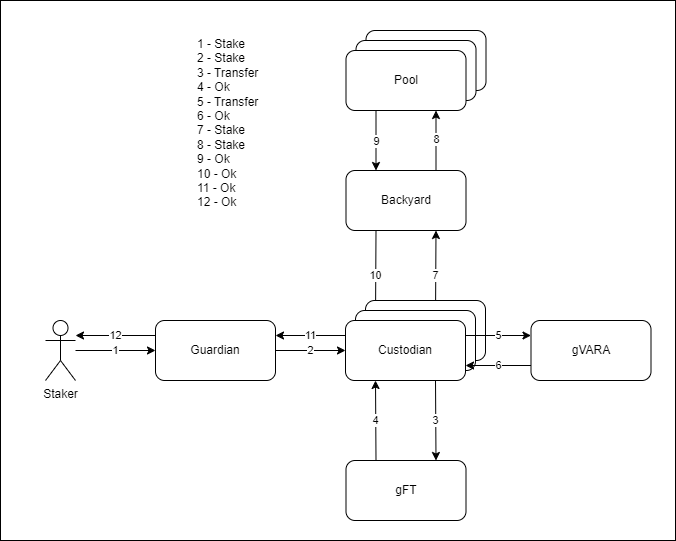

The diagram above was exported from draw.io. Its source (the exported page's mxGraphModel, read from the mxfile embedded in the PNG):
<mxGraphModel dx="1668" dy="1013" grid="1" gridSize="10" guides="1" tooltips="1" connect="1" arrows="1" fold="1" page="1" pageScale="1" pageWidth="1169" pageHeight="827" math="0" shadow="0">
  <root>
    <mxCell id="0" />
    <mxCell id="1" parent="0" />
    <mxCell id="JDPiFR0kurrrCWkNadrz-36" value="" style="rounded=0;whiteSpace=wrap;html=1;" parent="1" vertex="1">
      <mxGeometry x="5" y="10" width="675" height="540" as="geometry" />
    </mxCell>
    <mxCell id="JDPiFR0kurrrCWkNadrz-2" value="Staker" style="shape=umlActor;verticalLabelPosition=bottom;verticalAlign=top;html=1;outlineConnect=0;" parent="1" vertex="1">
      <mxGeometry x="50" y="330" width="30" height="60" as="geometry" />
    </mxCell>
    <mxCell id="JDPiFR0kurrrCWkNadrz-8" value="2" style="edgeStyle=orthogonalEdgeStyle;rounded=0;orthogonalLoop=1;jettySize=auto;html=1;entryX=0;entryY=0.5;entryDx=0;entryDy=0;" parent="1" source="JDPiFR0kurrrCWkNadrz-3" target="JY8AeCQQ--461yENbsBA-5" edge="1">
      <mxGeometry relative="1" as="geometry">
        <mxPoint x="350" y="360" as="targetPoint" />
      </mxGeometry>
    </mxCell>
    <mxCell id="JDPiFR0kurrrCWkNadrz-22" value="12" style="rounded=0;orthogonalLoop=1;jettySize=auto;html=1;exitX=0;exitY=0.25;exitDx=0;exitDy=0;" parent="1" source="JDPiFR0kurrrCWkNadrz-3" edge="1">
      <mxGeometry relative="1" as="geometry">
        <mxPoint x="80" y="345" as="targetPoint" />
      </mxGeometry>
    </mxCell>
    <mxCell id="JDPiFR0kurrrCWkNadrz-3" value="Guardian" style="rounded=1;whiteSpace=wrap;html=1;" parent="1" vertex="1">
      <mxGeometry x="160" y="330" width="120" height="60" as="geometry" />
    </mxCell>
    <mxCell id="JDPiFR0kurrrCWkNadrz-15" value="7" style="edgeStyle=orthogonalEdgeStyle;rounded=0;orthogonalLoop=1;jettySize=auto;html=1;exitX=0.75;exitY=0;exitDx=0;exitDy=0;entryX=0.75;entryY=1;entryDx=0;entryDy=0;" parent="1" target="JDPiFR0kurrrCWkNadrz-14" edge="1">
      <mxGeometry relative="1" as="geometry">
        <mxPoint x="440" y="330" as="sourcePoint" />
      </mxGeometry>
    </mxCell>
    <mxCell id="JDPiFR0kurrrCWkNadrz-21" value="11" style="edgeStyle=orthogonalEdgeStyle;rounded=0;orthogonalLoop=1;jettySize=auto;html=1;exitX=0;exitY=0.25;exitDx=0;exitDy=0;entryX=1;entryY=0.25;entryDx=0;entryDy=0;" parent="1" source="JY8AeCQQ--461yENbsBA-5" target="JDPiFR0kurrrCWkNadrz-3" edge="1">
      <mxGeometry relative="1" as="geometry">
        <mxPoint x="350" y="345" as="sourcePoint" />
      </mxGeometry>
    </mxCell>
    <mxCell id="JDPiFR0kurrrCWkNadrz-32" value="3" style="edgeStyle=orthogonalEdgeStyle;rounded=0;orthogonalLoop=1;jettySize=auto;html=1;exitX=0.75;exitY=1;exitDx=0;exitDy=0;entryX=0.75;entryY=0;entryDx=0;entryDy=0;" parent="1" target="JDPiFR0kurrrCWkNadrz-33" edge="1">
      <mxGeometry relative="1" as="geometry">
        <mxPoint x="436.625" y="390" as="targetPoint" />
        <mxPoint x="440" y="390" as="sourcePoint" />
      </mxGeometry>
    </mxCell>
    <mxCell id="JDPiFR0kurrrCWkNadrz-5" value="gVARA" style="rounded=1;whiteSpace=wrap;html=1;" parent="1" vertex="1">
      <mxGeometry x="535.5" y="330" width="120" height="60" as="geometry" />
    </mxCell>
    <mxCell id="JDPiFR0kurrrCWkNadrz-7" value="1" style="endArrow=classic;html=1;rounded=0;" parent="1" source="JDPiFR0kurrrCWkNadrz-2" target="JDPiFR0kurrrCWkNadrz-3" edge="1">
      <mxGeometry width="50" height="50" relative="1" as="geometry">
        <mxPoint x="120" y="440" as="sourcePoint" />
        <mxPoint x="170" y="390" as="targetPoint" />
      </mxGeometry>
    </mxCell>
    <mxCell id="JDPiFR0kurrrCWkNadrz-20" value="10" style="edgeStyle=orthogonalEdgeStyle;rounded=0;orthogonalLoop=1;jettySize=auto;html=1;exitX=0.25;exitY=1;exitDx=0;exitDy=0;entryX=0.25;entryY=0;entryDx=0;entryDy=0;" parent="1" source="JDPiFR0kurrrCWkNadrz-14" edge="1">
      <mxGeometry relative="1" as="geometry">
        <mxPoint x="380" y="330" as="targetPoint" />
      </mxGeometry>
    </mxCell>
    <mxCell id="JDPiFR0kurrrCWkNadrz-26" value="8" style="edgeStyle=orthogonalEdgeStyle;rounded=0;orthogonalLoop=1;jettySize=auto;html=1;exitX=0.75;exitY=0;exitDx=0;exitDy=0;entryX=0.75;entryY=1;entryDx=0;entryDy=0;" parent="1" source="JDPiFR0kurrrCWkNadrz-14" target="JDPiFR0kurrrCWkNadrz-16" edge="1">
      <mxGeometry relative="1" as="geometry" />
    </mxCell>
    <mxCell id="JDPiFR0kurrrCWkNadrz-14" value="Backyard" style="rounded=1;whiteSpace=wrap;html=1;" parent="1" vertex="1">
      <mxGeometry x="350.5" y="180" width="120" height="60" as="geometry" />
    </mxCell>
    <mxCell id="JDPiFR0kurrrCWkNadrz-25" value="" style="group" parent="1" vertex="1" connectable="0">
      <mxGeometry x="350.5" y="40" width="140" height="80" as="geometry" />
    </mxCell>
    <mxCell id="JDPiFR0kurrrCWkNadrz-18" value="" style="rounded=1;whiteSpace=wrap;html=1;" parent="JDPiFR0kurrrCWkNadrz-25" vertex="1">
      <mxGeometry x="20" width="120" height="60" as="geometry" />
    </mxCell>
    <mxCell id="JDPiFR0kurrrCWkNadrz-17" value="" style="rounded=1;whiteSpace=wrap;html=1;" parent="JDPiFR0kurrrCWkNadrz-25" vertex="1">
      <mxGeometry x="10" y="10" width="120" height="60" as="geometry" />
    </mxCell>
    <mxCell id="JDPiFR0kurrrCWkNadrz-16" value="Pool" style="rounded=1;whiteSpace=wrap;html=1;" parent="JDPiFR0kurrrCWkNadrz-25" vertex="1">
      <mxGeometry y="20" width="120" height="60" as="geometry" />
    </mxCell>
    <mxCell id="JDPiFR0kurrrCWkNadrz-27" value="9" style="edgeStyle=orthogonalEdgeStyle;rounded=0;orthogonalLoop=1;jettySize=auto;html=1;exitX=0.25;exitY=1;exitDx=0;exitDy=0;entryX=0.25;entryY=0;entryDx=0;entryDy=0;" parent="1" source="JDPiFR0kurrrCWkNadrz-16" target="JDPiFR0kurrrCWkNadrz-14" edge="1">
      <mxGeometry relative="1" as="geometry" />
    </mxCell>
    <mxCell id="JDPiFR0kurrrCWkNadrz-34" value="4" style="edgeStyle=orthogonalEdgeStyle;rounded=0;orthogonalLoop=1;jettySize=auto;html=1;exitX=0.25;exitY=0;exitDx=0;exitDy=0;entryX=0.25;entryY=1;entryDx=0;entryDy=0;" parent="1" source="JDPiFR0kurrrCWkNadrz-33" edge="1">
      <mxGeometry relative="1" as="geometry">
        <mxPoint x="380" y="390" as="targetPoint" />
      </mxGeometry>
    </mxCell>
    <mxCell id="JDPiFR0kurrrCWkNadrz-33" value="gFT" style="rounded=1;whiteSpace=wrap;html=1;" parent="1" vertex="1">
      <mxGeometry x="350.5" y="470" width="120" height="60" as="geometry" />
    </mxCell>
    <mxCell id="JDPiFR0kurrrCWkNadrz-35" value="1 - Stake&lt;br&gt;2 - Stake&lt;br&gt;3 - Transfer&lt;br&gt;4 - Ok&lt;br&gt;5 - Transfer&lt;br&gt;6 - Ok&lt;br&gt;7 - Stake&lt;br&gt;8 - Stake&lt;br&gt;9 - Ok&lt;br&gt;10 - Ok&lt;br&gt;11 - Ok&lt;br&gt;12 - Ok" style="text;html=1;strokeColor=none;fillColor=none;align=left;verticalAlign=top;whiteSpace=wrap;rounded=0;" parent="1" vertex="1">
      <mxGeometry x="200" y="40" width="80" height="190" as="geometry" />
    </mxCell>
    <mxCell id="JY8AeCQQ--461yENbsBA-2" value="" style="group" vertex="1" connectable="0" parent="1">
      <mxGeometry x="350" y="310" width="140" height="80" as="geometry" />
    </mxCell>
    <mxCell id="JY8AeCQQ--461yENbsBA-3" value="" style="rounded=1;whiteSpace=wrap;html=1;" vertex="1" parent="JY8AeCQQ--461yENbsBA-2">
      <mxGeometry x="20" width="120" height="60" as="geometry" />
    </mxCell>
    <mxCell id="JY8AeCQQ--461yENbsBA-4" value="" style="rounded=1;whiteSpace=wrap;html=1;" vertex="1" parent="JY8AeCQQ--461yENbsBA-2">
      <mxGeometry x="10" y="10" width="120" height="60" as="geometry" />
    </mxCell>
    <mxCell id="JY8AeCQQ--461yENbsBA-5" value="Custodian" style="rounded=1;whiteSpace=wrap;html=1;" vertex="1" parent="JY8AeCQQ--461yENbsBA-2">
      <mxGeometry y="20" width="120" height="60" as="geometry" />
    </mxCell>
    <mxCell id="JDPiFR0kurrrCWkNadrz-28" value="5" style="edgeStyle=orthogonalEdgeStyle;rounded=0;orthogonalLoop=1;jettySize=auto;html=1;exitX=1;exitY=0.25;exitDx=0;exitDy=0;entryX=0;entryY=0.25;entryDx=0;entryDy=0;" parent="1" source="JY8AeCQQ--461yENbsBA-5" target="JDPiFR0kurrrCWkNadrz-5" edge="1">
      <mxGeometry relative="1" as="geometry">
        <mxPoint x="470" y="345" as="sourcePoint" />
      </mxGeometry>
    </mxCell>
    <mxCell id="JDPiFR0kurrrCWkNadrz-29" value="6" style="edgeStyle=orthogonalEdgeStyle;rounded=0;orthogonalLoop=1;jettySize=auto;html=1;exitX=0;exitY=0.75;exitDx=0;exitDy=0;entryX=1;entryY=0.75;entryDx=0;entryDy=0;" parent="1" source="JDPiFR0kurrrCWkNadrz-5" target="JY8AeCQQ--461yENbsBA-5" edge="1">
      <mxGeometry relative="1" as="geometry">
        <mxPoint x="470" y="375" as="targetPoint" />
      </mxGeometry>
    </mxCell>
  </root>
</mxGraphModel>